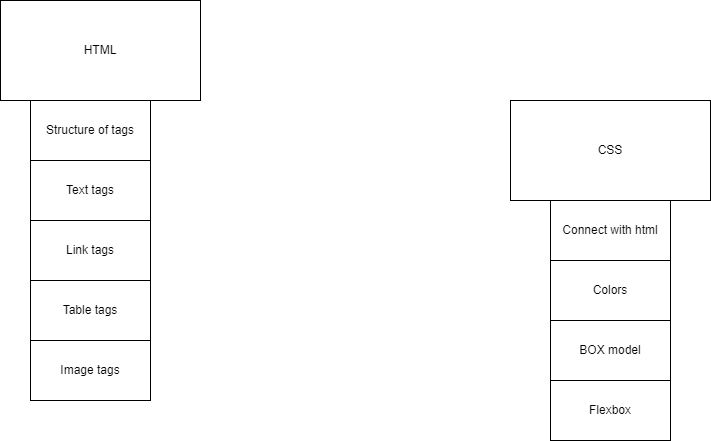

The diagram above was exported from draw.io. Its source (the exported page's mxGraphModel, read from the mxfile embedded in the PNG):
<mxGraphModel dx="1278" dy="575" grid="1" gridSize="10" guides="1" tooltips="1" connect="1" arrows="1" fold="1" page="1" pageScale="1" pageWidth="850" pageHeight="1100" math="0" shadow="0">
  <root>
    <mxCell id="0" />
    <mxCell id="1" parent="0" />
    <mxCell id="Nl89aIprxFCEQUTwtUCR-1" value="HTML" style="rounded=0;whiteSpace=wrap;html=1;" vertex="1" parent="1">
      <mxGeometry x="40" y="120" width="200" height="100" as="geometry" />
    </mxCell>
    <mxCell id="Nl89aIprxFCEQUTwtUCR-2" value="Structure of tags" style="rounded=0;whiteSpace=wrap;html=1;" vertex="1" parent="1">
      <mxGeometry x="70" y="220" width="120" height="60" as="geometry" />
    </mxCell>
    <mxCell id="Nl89aIprxFCEQUTwtUCR-3" value="Text tags" style="rounded=0;whiteSpace=wrap;html=1;" vertex="1" parent="1">
      <mxGeometry x="70" y="280" width="120" height="60" as="geometry" />
    </mxCell>
    <mxCell id="Nl89aIprxFCEQUTwtUCR-4" value="Link tags" style="rounded=0;whiteSpace=wrap;html=1;" vertex="1" parent="1">
      <mxGeometry x="70" y="340" width="120" height="60" as="geometry" />
    </mxCell>
    <mxCell id="Nl89aIprxFCEQUTwtUCR-5" value="Table tags" style="rounded=0;whiteSpace=wrap;html=1;" vertex="1" parent="1">
      <mxGeometry x="70" y="400" width="120" height="60" as="geometry" />
    </mxCell>
    <mxCell id="Nl89aIprxFCEQUTwtUCR-6" value="Image tags" style="rounded=0;whiteSpace=wrap;html=1;" vertex="1" parent="1">
      <mxGeometry x="70" y="460" width="120" height="60" as="geometry" />
    </mxCell>
    <mxCell id="Nl89aIprxFCEQUTwtUCR-7" value="CSS" style="rounded=0;whiteSpace=wrap;html=1;" vertex="1" parent="1">
      <mxGeometry x="550" y="220" width="200" height="100" as="geometry" />
    </mxCell>
    <mxCell id="Nl89aIprxFCEQUTwtUCR-8" value="Connect with html" style="rounded=0;whiteSpace=wrap;html=1;" vertex="1" parent="1">
      <mxGeometry x="590" y="320" width="120" height="60" as="geometry" />
    </mxCell>
    <mxCell id="Nl89aIprxFCEQUTwtUCR-9" value="Colors" style="rounded=0;whiteSpace=wrap;html=1;" vertex="1" parent="1">
      <mxGeometry x="590" y="380" width="120" height="60" as="geometry" />
    </mxCell>
    <mxCell id="Nl89aIprxFCEQUTwtUCR-10" value="BOX model" style="rounded=0;whiteSpace=wrap;html=1;" vertex="1" parent="1">
      <mxGeometry x="590" y="440" width="120" height="60" as="geometry" />
    </mxCell>
    <mxCell id="Nl89aIprxFCEQUTwtUCR-11" value="Flexbox" style="rounded=0;whiteSpace=wrap;html=1;" vertex="1" parent="1">
      <mxGeometry x="590" y="500" width="120" height="60" as="geometry" />
    </mxCell>
  </root>
</mxGraphModel>